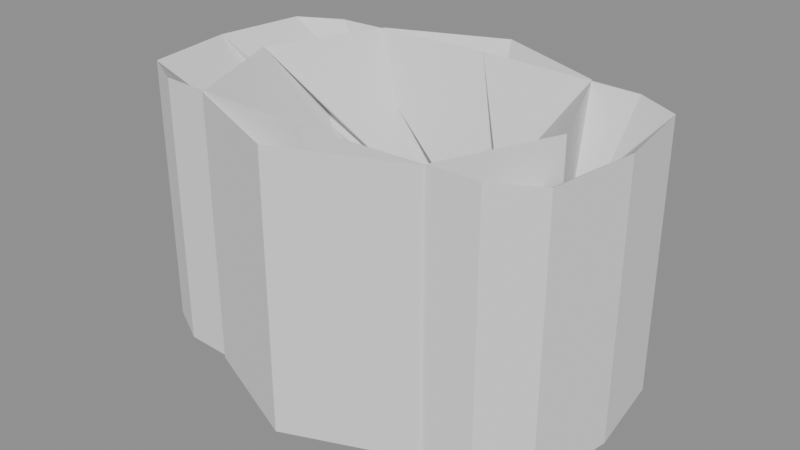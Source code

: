 # Source: bridge_correspondence.blend  (saved by Blender 5.2.44; exported with 4.5.12 LTS)
import bpy
from mathutils import Matrix  # noqa: F401  (used for matrix-valued properties, if any)

bpy.ops.wm.read_factory_settings(use_empty=True)
scene = bpy.context.scene
scene.name = 'Scene'

# ---- meshes
me_circle_defaultmesh = bpy.data.meshes.new('circle_defaultMesh')
me_circle_defaultmesh.from_pydata([(1.0, 0.0, -0.8), (0.7071, 0.7071, -0.8), (6.123e-17, 1.0, -0.8), (-0.7071, 0.7071, -0.8), (-1.0, 1.225e-16, -0.8), (-0.7071, -0.7071, -0.8), (-1.837e-16, -1.0, -0.8), (0.7071, -0.7071, -0.8), (1.0, 0.0, 0.8), (0.7071, 0.7071, 0.8), (6.123e-17, 1.0, 0.8), (-0.7071, 0.7071, 0.8), (-1.0, 1.225e-16, 0.8), (-0.7071, -0.7071, 0.8), (-1.837e-16, -1.0, 0.8), (0.7071, -0.7071, 0.8)], [], [(11, 10, 7, 0), (10, 9, 6, 7), (9, 8, 5, 6), (8, 15, 4, 5), (15, 14, 3, 4), (14, 13, 2, 3), (13, 12, 1, 2), (12, 11, 0, 1)])
me_circle_defaultmesh.update()
me_circle_correctedmesh = bpy.data.meshes.new('circle_correctedMesh')
me_circle_correctedmesh.from_pydata([(1.0, 0.0, -0.8), (0.7071, 0.7071, -0.8), (6.123e-17, 1.0, -0.8), (-0.7071, 0.7071, -0.8), (-1.0, 1.225e-16, -0.8), (-0.7071, -0.7071, -0.8), (-1.837e-16, -1.0, -0.8), (0.7071, -0.7071, -0.8), (1.0, 0.0, 0.8), (0.7071, 0.7071, 0.8), (6.123e-17, 1.0, 0.8), (-0.7071, 0.7071, 0.8), (-1.0, 1.225e-16, 0.8), (-0.7071, -0.7071, 0.8), (-1.837e-16, -1.0, 0.8), (0.7071, -0.7071, 0.8)], [], [(8, 15, 7, 0), (15, 14, 6, 7), (14, 13, 5, 6), (13, 12, 4, 5), (12, 11, 3, 4), (11, 10, 2, 3), (10, 9, 1, 2), (9, 8, 0, 1)])
me_circle_correctedmesh.update()
me_rounded_rectangle_defaultmesh = bpy.data.meshes.new('rounded_rectangle_defaultMesh')
me_rounded_rectangle_defaultmesh.from_pydata([(1.35, 0.0, -0.8), (1.271, 0.5381, -0.8), (1.009, 0.6778, -0.8), (2.093e-07, 0.72, -0.8), (-1.009, 0.6778, -0.8), (-1.271, 0.5381, -0.8), (-1.35, 1.494e-07, -0.8), (-1.271, -0.5381, -0.8), (-1.009, -0.6778, -0.8), (-3.321e-07, -0.72, -0.8), (1.009, -0.6778, -0.8), (1.271, -0.5381, -0.8), (1.35, 0.0, 0.8), (1.271, 0.5381, 0.8), (1.009, 0.6778, 0.8), (2.093e-07, 0.72, 0.8), (-1.009, 0.6778, 0.8), (-1.271, 0.5381, 0.8), (-1.35, 1.494e-07, 0.8), (-1.271, -0.5381, 0.8), (-1.009, -0.6778, 0.8), (-3.321e-07, -0.72, 0.8), (1.009, -0.6778, 0.8), (1.271, -0.5381, 0.8)], [], [(16, 15, 11, 0), (15, 14, 10, 11), (14, 13, 9, 10), (13, 12, 8, 9), (12, 23, 7, 8), (23, 22, 6, 7), (22, 21, 5, 6), (21, 20, 4, 5), (20, 19, 3, 4), (19, 18, 2, 3), (18, 17, 1, 2), (17, 16, 0, 1)])
me_rounded_rectangle_defaultmesh.update()
me_rounded_rectangle_correctedmesh = bpy.data.meshes.new('rounded_rectangle_correctedMesh')
me_rounded_rectangle_correctedmesh.from_pydata([(1.35, 0.0, -0.8), (1.271, 0.5381, -0.8), (1.009, 0.6778, -0.8), (2.093e-07, 0.72, -0.8), (-1.009, 0.6778, -0.8), (-1.271, 0.5381, -0.8), (-1.35, 1.494e-07, -0.8), (-1.271, -0.5381, -0.8), (-1.009, -0.6778, -0.8), (-3.321e-07, -0.72, -0.8), (1.009, -0.6778, -0.8), (1.271, -0.5381, -0.8), (1.35, 0.0, 0.8), (1.271, 0.5381, 0.8), (1.009, 0.6778, 0.8), (2.093e-07, 0.72, 0.8), (-1.009, 0.6778, 0.8), (-1.271, 0.5381, 0.8), (-1.35, 1.494e-07, 0.8), (-1.271, -0.5381, 0.8), (-1.009, -0.6778, 0.8), (-3.321e-07, -0.72, 0.8), (1.009, -0.6778, 0.8), (1.271, -0.5381, 0.8)], [], [(12, 23, 11, 0), (23, 22, 10, 11), (22, 21, 9, 10), (21, 20, 8, 9), (20, 19, 7, 8), (19, 18, 6, 7), (18, 17, 5, 6), (17, 16, 4, 5), (16, 15, 3, 4), (15, 14, 2, 3), (14, 13, 1, 2), (13, 12, 0, 1)])
me_rounded_rectangle_correctedmesh.update()
me_unequal_10_12_guardmesh = bpy.data.meshes.new('unequal_10_12_guardMesh')
me_unequal_10_12_guardmesh.from_pydata([(1.0, 0.0, -0.8), (0.809, 0.5878, -0.8), (0.309, 0.9511, -0.8), (-0.309, 0.9511, -0.8), (-0.809, 0.5878, -0.8), (-1.0, 1.225e-16, -0.8), (-0.809, -0.5878, -0.8), (-0.309, -0.9511, -0.8), (0.309, -0.9511, -0.8), (0.809, -0.5878, -0.8), (1.0, 0.0, 0.8), (0.866, 0.5, 0.8), (0.5, 0.866, 0.8), (6.123e-17, 1.0, 0.8), (-0.5, 0.866, 0.8), (-0.866, 0.5, 0.8), (-1.0, 1.225e-16, 0.8), (-0.866, -0.5, 0.8), (-0.5, -0.866, 0.8), (-1.837e-16, -1.0, 0.8), (0.5, -0.866, 0.8), (0.866, -0.5, 0.8)], [(0, 1), (1, 2), (2, 3), (3, 4), (4, 5), (5, 6), (6, 7), (7, 8), (8, 9), (9, 0), (10, 11), (11, 12), (12, 13), (13, 14), (14, 15), (15, 16), (16, 17), (17, 18), (18, 19), (19, 20), (20, 21), (21, 10)], [])
me_unequal_10_12_guardmesh.update()
me_partial_failure_rollbackmesh = bpy.data.meshes.new('partial_failure_rollbackMesh')
me_partial_failure_rollbackmesh.from_pydata([(1.0, 0.0, -0.8), (0.7071, 0.7071, -0.8), (6.123e-17, 1.0, -0.8), (-0.7071, 0.7071, -0.8), (-1.0, 1.225e-16, -0.8), (-0.7071, -0.7071, -0.8), (-1.837e-16, -1.0, -0.8), (0.7071, -0.7071, -0.8), (1.0, 0.0, 0.8), (0.7071, 0.7071, 0.8), (6.123e-17, 1.0, 0.8), (-0.7071, 0.7071, 0.8), (-1.0, 1.225e-16, 0.8), (-0.7071, -0.7071, 0.8), (-1.837e-16, -1.0, 0.8), (0.7071, -0.7071, 0.8)], [(0, 1), (1, 2), (2, 3), (3, 4), (4, 5), (5, 6), (6, 7), (7, 0), (8, 9), (9, 10), (10, 11), (11, 12), (12, 13), (13, 14), (14, 15), (15, 8)], [])
me_partial_failure_rollbackmesh.update()

# ---- objects
ob_circle_default = bpy.data.objects.new('circle_default', me_circle_defaultmesh)
ob_circle_corrected = bpy.data.objects.new('circle_corrected', me_circle_correctedmesh)
ob_rounded_rectangle_default = bpy.data.objects.new('rounded_rectangle_default', me_rounded_rectangle_defaultmesh)
ob_rounded_rectangle_corrected = bpy.data.objects.new('rounded_rectangle_corrected', me_rounded_rectangle_correctedmesh)
ob_unequal_10_12_guard = bpy.data.objects.new('unequal_10_12_guard', me_unequal_10_12_guardmesh)
ob_partial_failure_rollback = bpy.data.objects.new('partial_failure_rollback', me_partial_failure_rollbackmesh)

# ---- transforms, parenting, visibility, modifiers, constraints
ob_circle_default.location = (0.0, 0.0, 0.0)
ob_circle_corrected.location = (0.0, 0.0, 0.0)
ob_rounded_rectangle_default.location = (0.0, 0.0, 0.0)
ob_rounded_rectangle_corrected.location = (0.0, 0.0, 0.0)
ob_unequal_10_12_guard.location = (0.0, 0.0, 0.0)
ob_partial_failure_rollback.location = (0.0, 0.0, 0.0)

# ---- collection membership
scene.collection.objects.link(ob_circle_default)
scene.collection.objects.link(ob_circle_corrected)
scene.collection.objects.link(ob_rounded_rectangle_default)
scene.collection.objects.link(ob_rounded_rectangle_corrected)
scene.collection.objects.link(ob_unequal_10_12_guard)
scene.collection.objects.link(ob_partial_failure_rollback)

# ---- scene / render settings (as saved in the file)
scene.frame_start = 1; scene.frame_end = 250; scene.frame_set(1)
scene.render.engine = 'BLENDER_EEVEE_NEXT'
scene.render.bake_bias = 0.0
scene.render.bake_samples = 0
scene.render.compositor_device = 'GPU'
scene.eevee.use_volume_custom_range = False
scene.eevee.fast_gi_thickness_near = 0.1
scene.eevee.fast_gi_thickness_far = 0.0
scene.eevee.ray_tracing_options.screen_trace_thickness = 0.1
bpy.context.view_layer.update()

# ---- added for rendering (the .blend has no active camera and no usable light): camera, sun + grey world if the file has none
cam_auto = bpy.data.cameras.new('AutoCamera')
cam_auto.lens = 50.0
cam_auto.sensor_width = 36.0
cam_auto.clip_end = 1000.0
ob_auto_camera = bpy.data.objects.new('AutoCamera', cam_auto)
scene.collection.objects.link(ob_auto_camera)
ob_auto_camera.location = (3.44328, -4.13193, 2.75462)
ob_auto_camera.rotation_euler = (1.09748, -7.21219e-08, 0.694738)
scene.camera = ob_auto_camera
light_auto_sun = bpy.data.lights.new('AutoSun', 'SUN')
light_auto_sun.energy = 3.0
light_auto_sun.angle = 0.0523599
ob_auto_sun = bpy.data.objects.new('AutoSun', light_auto_sun)
scene.collection.objects.link(ob_auto_sun)
ob_auto_sun.rotation_euler = (0.872665, 0.174533, 0.523599)
if scene.world is None:
    world_auto = bpy.data.worlds.new('AutoWorld')
    world_auto.color = (0.3, 0.3, 0.3)
    scene.world = world_auto
bpy.context.view_layer.update()

